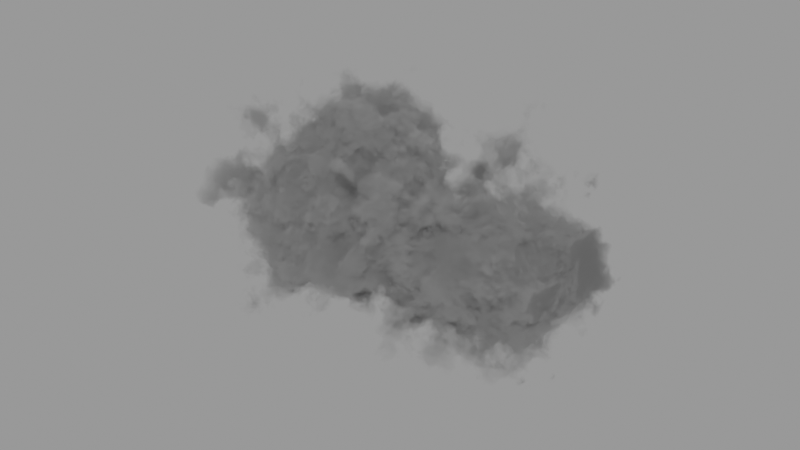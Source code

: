 # Source: procedural-cloud-cycles_e85fe00e-6d36-49e2-9f98-663ae0338ccc.blend  (saved by Blender 3.6.11; exported with 4.5.12 LTS)
import bpy
from mathutils import Matrix  # noqa: F401  (used for matrix-valued properties, if any)

bpy.ops.wm.read_factory_settings(use_empty=True)
scene = bpy.context.scene
scene.name = 'upload'

# ---- collections
col_procedural_cloud_cycles = bpy.data.collections.new('Procedural Cloud Cycles'); scene.collection.children.link(col_procedural_cloud_cycles)

# ---- materials (node trees are filled in below, after node groups)
mat_proceduralcloud = bpy.data.materials.new('ProceduralCloud')
mat_proceduralcloud.use_transparent_shadow = False

# ---- material node trees
mat_proceduralcloud.use_nodes = True; mat_proceduralcloud.node_tree.nodes.clear()
_N = mat_proceduralcloud.node_tree.nodes; _L = mat_proceduralcloud.node_tree.links
n0 = _N.new('ShaderNodeVolumePrincipled'); n0.name = 'Principled Volume'; n0.location = (780, 260)
n0.hide = True
n1 = _N.new('ShaderNodeOutputMaterial'); n1.name = 'Material Output'; n1.location = (1060, 260)
n1.hide = True
n2 = _N.new('ShaderNodeMath'); n2.name = 'Math.001'; n2.location = (560, 300)
n2.hide = True
n2.operation = 'MULTIPLY'
n2.inputs[1].default_value = 10.0
n3 = _N.new('ShaderNodeMath'); n3.name = 'Math'; n3.location = (380, 300)
n3.hide = True
n3.operation = 'LESS_THAN'
n3.inputs[1].default_value = 0.25
n4 = _N.new('ShaderNodeVectorMath'); n4.name = 'Vector Math'; n4.location = (180, 300)
n4.hide = True
n4.operation = 'LENGTH'
n5 = _N.new('ShaderNodeMix'); n5.name = 'Mix.001'; n5.location = (-20, 300)
n5.hide = True
n5.data_type = 'RGBA'
n5.blend_type = 'LINEAR_LIGHT'
n6 = _N.new('ShaderNodeVectorMath'); n6.name = 'Vector Math.001'; n6.location = (-260, 300)
n6.hide = True
n6.operation = 'MULTIPLY'
n6.inputs[1].default_value = (0.5, 1.0, 1.0)
n7 = _N.new('ShaderNodeTexNoise'); n7.name = 'Noise Texture'; n7.location = (-260, 240)
n7.hide = True
n7.noise_dimensions = '4D'
n7.inputs[3].default_value = 15.0
n7.inputs[4].default_value = 0.65
n8 = _N.new('ShaderNodeVectorMath'); n8.name = 'Vector Math.002'; n8.location = (-520, 260)
n8.hide = True
n9 = _N.new('ShaderNodeObjectInfo'); n9.name = 'Object Info'; n9.location = (-520, 200)
n9.hide = True
n10 = _N.new('ShaderNodeTexCoord'); n10.name = 'Texture Coordinate'; n10.location = (-740, 300)
n10.hide = True
_L.new(n0.outputs[0], n1.inputs[1])
_L.new(n7.outputs[1], n5.inputs[7])
_L.new(n5.outputs[2], n4.inputs[0])
_L.new(n4.outputs[1], n3.inputs[0])
_L.new(n3.outputs[0], n2.inputs[0])
_L.new(n10.outputs[3], n6.inputs[0])
_L.new(n6.outputs[0], n5.inputs[6])
_L.new(n8.outputs[0], n7.inputs[0])
_L.new(n10.outputs[0], n8.inputs[0])
_L.new(n9.outputs[5], n7.inputs[1])
_L.new(n2.outputs[0], n0.inputs[2])
n1.is_active_output = True

# ---- meshes
me_cube = bpy.data.meshes.new('Cube')
me_cube.from_pydata([(-0.5, -0.5, -0.5), (-0.5, -0.5, 0.5), (-0.5, 0.5, -0.5), (-0.5, 0.5, 0.5), (0.5, -0.5, -0.5), (0.5, -0.5, 0.5), (0.5, 0.5, -0.5), (0.5, 0.5, 0.5)], [], [(0, 1, 3, 2), (2, 3, 7, 6), (6, 7, 5, 4), (4, 5, 1, 0), (2, 6, 4, 0), (7, 3, 1, 5)])
_uv = me_cube.uv_layers.new(name='UVMap')
_uv.uv.foreach_set('vector', [0.375, 0.0, 0.625, 0.0, 0.625, 0.25, 0.375, 0.25, 0.375, 0.25, 0.625, 0.25, 0.625, 0.5, 0.375, 0.5, 0.375, 0.5, 0.625, 0.5, 0.625, 0.75, 0.375, 0.75, 0.375, 0.75, 0.625, 0.75, 0.625, 1.0, 0.375, 1.0, 0.125, 0.5, 0.375, 0.5, 0.375, 0.75, 0.125, 0.75, 0.625, 0.5, 0.875, 0.5, 0.875, 0.75, 0.625, 0.75])
me_cube.materials.append(mat_proceduralcloud)
me_cube.update()

# ---- objects
ob_procedural_cloud_cycles = bpy.data.objects.new('Procedural Cloud Cycles', me_cube)

# ---- transforms, parenting, visibility, modifiers, constraints
ob_procedural_cloud_cycles.location = (0.0, 0.0, 0.0)
ob_procedural_cloud_cycles.scale = (10.0, 10.0, 10.0)

# ---- collection membership
scene.collection.objects.link(ob_procedural_cloud_cycles)
col_procedural_cloud_cycles.objects.link(ob_procedural_cloud_cycles)

# ---- scene / render settings (as saved in the file)
scene.frame_start = 1; scene.frame_end = 250; scene.frame_set(1)
scene.render.engine = 'BLENDER_EEVEE_NEXT'
scene.render.image_settings.exr_codec = 'NONE'
scene.render.simplify_subdivision_render = 0
scene.render.simplify_child_particles_render = 0.0
scene.cycles.sampling_pattern = 'TABULATED_SOBOL'
scene.eevee.use_shadows = False
scene.view_settings.view_transform = 'Filmic'
bpy.context.view_layer.update()

# ---- added for rendering (the .blend has no active camera and no usable light): camera, sun + grey world if the file has none
cam_auto = bpy.data.cameras.new('AutoCamera')
cam_auto.lens = 50.0
cam_auto.sensor_width = 36.0
cam_auto.clip_end = 1000.0
ob_auto_camera = bpy.data.objects.new('AutoCamera', cam_auto)
scene.collection.objects.link(ob_auto_camera)
ob_auto_camera.location = (16.0254, -19.2304, 12.8203)
ob_auto_camera.rotation_euler = (1.09748, -7.21219e-08, 0.694738)
scene.camera = ob_auto_camera
light_auto_sun = bpy.data.lights.new('AutoSun', 'SUN')
light_auto_sun.energy = 3.0
light_auto_sun.angle = 0.0523599
ob_auto_sun = bpy.data.objects.new('AutoSun', light_auto_sun)
scene.collection.objects.link(ob_auto_sun)
ob_auto_sun.rotation_euler = (0.872665, 0.174533, 0.523599)
if scene.world is None:
    world_auto = bpy.data.worlds.new('AutoWorld')
    world_auto.color = (0.3, 0.3, 0.3)
    scene.world = world_auto
bpy.context.view_layer.update()
